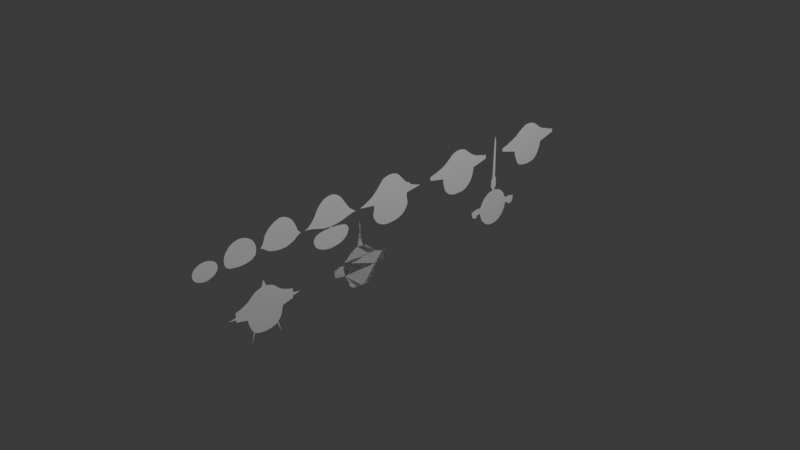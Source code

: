 # Source: untitled_4.blend  (saved by Blender 4.3.34; exported with 4.5.12 LTS)
import bpy
from mathutils import Matrix  # noqa: F401  (used for matrix-valued properties, if any)

bpy.ops.wm.read_factory_settings(use_empty=True)
scene = bpy.context.scene
scene.name = 'Scene'

# ---- collections
col_collection = bpy.data.collections.new('Collection'); scene.collection.children.link(col_collection)

# ---- world
world_world = bpy.data.worlds.new('World'); scene.world = world_world
world_world.use_nodes = True; world_world.node_tree.nodes.clear()
_N = world_world.node_tree.nodes; _L = world_world.node_tree.links
n0 = _N.new('ShaderNodeOutputWorld'); n0.name = 'World Output'; n0.location = (300, 300)
n1 = _N.new('ShaderNodeBackground'); n1.name = 'Background'; n1.location = (10, 300)
n1.inputs[0].default_value = (0.05088, 0.05088, 0.05088, 1.0)
_L.new(n1.outputs[0], n0.inputs[0])
n0.is_active_output = True
world_world.color = (0.05088, 0.05088, 0.05088)
world_world.sun_shadow_jitter_overblur = 0.0

# ---- cameras
cam_camera = bpy.data.cameras.new('Camera')
cam_camera.clip_end = 100.0
cam_camera.ortho_scale = 7.314

# ---- lights
light_light = bpy.data.lights.new('Light', 'POINT')
light_light.energy = 1000.0
light_light.shadow_soft_size = 0.1

# ---- meshes
me_plane = bpy.data.meshes.new('Plane')
me_plane.from_pydata([(2.852e-17, -2.336, 0.3647), (2.54e-17, -2.262, 0.3507), (2.714e-17, -2.285, 0.3585), (2.832e-17, -2.308, 0.3638), (2.265e-17, -2.238, 0.3383), (1.941e-17, -2.22, 0.3237), (1.5e-17, -2.205, 0.3038), (9.719e-18, -2.197, 0.28), (5.147e-18, -2.196, 0.2594), (1.6e-18, -2.202, 0.2435), (-3.365e-18, -2.213, 0.2211), (-7.858e-18, -2.234, 0.2009), (-1.062e-17, -2.258, 0.1885), (-1.282e-17, -2.282, 0.1785), (-1.464e-17, -2.309, 0.1703), (-1.495e-17, -2.33, 0.1689), (-1.44e-17, -2.36, 0.1714), (-1.267e-17, -2.389, 0.1792), (-9.829e-18, -2.42, 0.192), (-5.178e-18, -2.446, 0.2129), (6.545e-19, -2.462, 0.2392), (6.014e-18, -2.467, 0.2634), (1.279e-17, -2.461, 0.2939), (1.902e-17, -2.445, 0.3219), (2.406e-17, -2.414, 0.3446), (2.714e-17, -2.38, 0.3585), (2.816e-17, -2.353, 0.3631)], [], [(4, 1, 2, 3, 0, 26, 25, 24, 23, 22, 21, 20, 19, 18, 17, 16, 15, 14, 13, 12, 11, 10, 9, 8, 7, 6, 5)])
_uv = me_plane.uv_layers.new(name='UVMap')
_uv.uv.foreach_set('vector', [0.0, 0.0, 0.0, 0.0, 0.0, 0.0, 0.0, 0.0, 0.0, 0.0, 0.0, 0.0, 0.0, 0.0, 0.0, 0.0, 0.0, 0.0, 0.0, 0.0, 0.0, 0.0, 0.0, 0.0, 0.0, 0.0, 0.0, 0.0, 0.0, 0.0, 0.0, 0.0, 0.0, 0.0, 0.0, 0.0, 0.0, 0.0, 0.0, 0.0, 0.0, 0.0, 0.0, 0.0, 0.0, 0.0, 0.0, 0.0, 0.0, 0.0, 0.0, 0.0, 0.0, 0.0])
me_plane.update()
me_plane_001 = bpy.data.meshes.new('Plane.001')
me_plane_001.from_pydata([(1.013e-16, -1.948, 0.4562), (8.937e-17, -1.818, 0.4025), (9.595e-17, -1.86, 0.4321), (9.981e-17, -1.899, 0.4495), (8.154e-17, -1.793, 0.3672), (7.2e-17, -1.776, 0.3243), (6.258e-17, -1.775, 0.2818), (5.248e-17, -1.785, 0.2364), (4.544e-17, -1.825, 0.2047), (4.227e-17, -1.875, 0.1903), (4.079e-17, -1.935, 0.1837), (4.09e-17, -1.954, 0.1842), (4.113e-17, -1.984, 0.1852), (4.215e-17, -2.016, 0.1898), (4.329e-17, -2.051, 0.1949), (4.612e-17, -2.088, 0.2077), (5.135e-17, -2.115, 0.2312), (5.85e-17, -2.128, 0.2634), (6.69e-17, -2.128, 0.3013), (7.473e-17, -2.121, 0.3365), (8.233e-17, -2.104, 0.3708), (9.232e-17, -2.065, 0.4158), (9.868e-17, -2.015, 0.4444), (1.011e-16, -1.967, 0.4551)], [], [(4, 1, 2, 3, 0, 23, 22, 21, 20, 19, 18, 17, 16, 15, 14, 13, 12, 11, 10, 9, 8, 7, 6, 5)])
_uv = me_plane_001.uv_layers.new(name='UVMap')
_uv.uv.foreach_set('vector', [0.0, 0.0, 0.0, 0.0, 0.0, 0.0, 0.0, 0.0, 0.0, 0.0, 0.0, 0.0, 0.0, 0.0, 0.0, 0.0, 0.0, 0.0, 0.0, 0.0, 0.0, 0.0, 0.0, 0.0, 0.0, 0.0, 0.0, 0.0, 0.0, 0.0, 0.0, 0.0, 0.0, 0.0, 0.0, 0.0, 0.0, 0.0, 0.0, 0.0, 0.0, 0.0, 0.0, 0.0, 0.0, 0.0, 0.0, 0.0])
me_plane_001.update()
me_plane_002 = bpy.data.meshes.new('Plane.002')
me_plane_002.from_pydata([(1.139e-16, -1.495, 0.5128), (1.038e-16, -1.38, 0.4677), (1.081e-16, -1.405, 0.4867), (1.124e-16, -1.446, 0.5063), (9.69e-17, -1.349, 0.4364), (8.873e-17, -1.328, 0.3996), (8.001e-17, -1.31, 0.3604), (7.266e-17, -1.3, 0.3272), (6.816e-17, -1.286, 0.307), (6.394e-17, -1.267, 0.288), (6.244e-17, -1.26, 0.2812), (6.135e-17, -1.273, 0.2763), (5.945e-17, -1.287, 0.2677), (5.604e-17, -1.314, 0.2524), (5.25e-17, -1.33, 0.2364), (4.95e-17, -1.352, 0.2229), (4.555e-17, -1.397, 0.2052), (4.283e-17, -1.438, 0.1929), (4.242e-17, -1.493, 0.1911), (4.31e-17, -1.537, 0.1941), (4.487e-17, -1.581, 0.2021), (4.814e-17, -1.63, 0.2168), (5.386e-17, -1.668, 0.2426), (5.822e-17, -1.693, 0.2622), (6.081e-17, -1.717, 0.2739), (6.231e-17, -1.73, 0.2806), (6.53e-17, -1.714, 0.2941), (6.803e-17, -1.703, 0.3064), (7.239e-17, -1.692, 0.326), (7.988e-17, -1.682, 0.3597), (8.737e-17, -1.671, 0.3935), (9.323e-17, -1.65, 0.4199), (9.867e-17, -1.627, 0.4444), (1.055e-16, -1.587, 0.4751), (1.098e-16, -1.551, 0.4947), (1.127e-16, -1.514, 0.5076)], [], [(4, 1, 2, 3, 0, 35, 34, 33, 32, 31, 30, 29, 28, 27, 26, 25, 24, 23, 22, 21, 20, 19, 18, 17, 16, 15, 14, 13, 12, 11, 10, 9, 8, 7, 6, 5)])
_uv = me_plane_002.uv_layers.new(name='UVMap')
_uv.uv.foreach_set('vector', [0.0, 0.0, 0.0, 0.0, 0.0, 0.0, 0.0, 0.0, 0.0, 0.0, 0.0, 0.0, 0.0, 0.0, 0.0, 0.0, 0.0, 0.0, 0.0, 0.0, 0.0, 0.0, 0.0, 0.0, 0.0, 0.0, 0.0, 0.0, 0.0, 0.0, 0.0, 0.0, 0.0, 0.0, 0.0, 0.0, 0.0, 0.0, 0.0, 0.0, 0.0, 0.0, 0.0, 0.0, 0.0, 0.0, 0.0, 0.0, 0.0, 0.0, 0.0, 0.0, 0.0, 0.0, 0.0, 0.0, 0.0, 0.0, 0.0, 0.0, 0.0, 0.0, 0.0, 0.0, 0.0, 0.0, 0.0, 0.0, 0.0, 0.0, 0.0, 0.0])
me_plane_002.update()
me_plane_003 = bpy.data.meshes.new('Plane.003')
me_plane_003.from_pydata([(1.217e-16, -0.8958, 0.5482), (1.127e-16, -0.7854, 0.5077), (1.175e-16, -0.8185, 0.5291), (1.208e-16, -0.8547, 0.5439), (1.055e-16, -0.7535, 0.4752), (9.434e-17, -0.7185, 0.4249), (8.453e-17, -0.6897, 0.3807), (7.554e-17, -0.6596, 0.3402), (6.846e-17, -0.6222, 0.3083), (6.26e-17, -0.5799, 0.2819), (6.151e-17, -0.6093, 0.277), (5.947e-17, -0.6467, 0.2678), (5.756e-17, -0.6823, 0.2592), (5.402e-17, -0.732, 0.2433), (5.171e-17, -0.7707, 0.2329), (5.048e-17, -0.8056, 0.2273), (4.939e-17, -0.8344, 0.2224), (4.912e-17, -0.8841, 0.2212), (4.571e-17, -0.8872, 0.2059), (4.571e-17, -0.8639, 0.2059), (4.53e-17, -0.8338, 0.204), (4.449e-17, -0.8025, 0.2004), (4.285e-17, -0.759, 0.193), (4.095e-17, -0.7271, 0.1844), (3.781e-17, -0.6995, 0.1703), (3.509e-17, -0.6897, 0.158), (2.923e-17, -0.6756, 0.1317), (2.406e-17, -0.6768, 0.1083), (1.97e-17, -0.6842, 0.08872), (1.411e-17, -0.6983, 0.06357), (8.803e-18, -0.721, 0.03964), (5.534e-18, -0.7412, 0.02492), (3.082e-18, -0.7608, 0.01388), (4.943e-19, -0.7958, 0.002226), (-1.14e-18, -0.8394, -0.005135), (-2.23e-18, -0.8731, -0.01004), (-2.366e-18, -0.9068, -0.01066), (-1.821e-18, -0.943, -0.008202), (8.568e-20, -0.981, 0.0003859), (1.856e-18, -1.01, 0.00836), (5.534e-18, -1.041, 0.02492), (7.849e-18, -1.059, 0.03535), (1.357e-17, -1.089, 0.06111), (1.793e-17, -1.097, 0.08074), (2.27e-17, -1.107, 0.1022), (2.869e-17, -1.112, 0.1292), (3.373e-17, -1.103, 0.1519), (3.863e-17, -1.087, 0.174), (4.176e-17, -1.061, 0.1881), (4.449e-17, -1.015, 0.2004), (4.544e-17, -0.9712, 0.2046), (4.626e-17, -0.9074, 0.2083), (4.925e-17, -0.9062, 0.2218), (4.939e-17, -0.9393, 0.2224), (4.98e-17, -0.9688, 0.2243), (5.157e-17, -1.004, 0.2323), (5.361e-17, -1.037, 0.2415), (5.606e-17, -1.074, 0.2525), (5.838e-17, -1.103, 0.2629), (5.974e-17, -1.133, 0.2691), (6.151e-17, -1.169, 0.277), (6.219e-17, -1.199, 0.2801), (6.26e-17, -1.215, 0.2819), (6.696e-17, -1.169, 0.3016), (7.364e-17, -1.134, 0.3316), (8.099e-17, -1.106, 0.3647), (8.726e-17, -1.086, 0.393), (9.338e-17, -1.072, 0.4206), (1.005e-16, -1.053, 0.4525), (1.09e-16, -1.021, 0.4911), (1.174e-16, -0.9743, 0.5285), (1.206e-16, -0.9289, 0.5432)], [(19, 20), (20, 21)], [(4, 1, 2, 3, 0, 71, 70, 69, 68, 67, 66, 65, 64, 63, 62, 61, 60, 59, 58, 57, 56, 55, 54, 53, 52, 51, 50, 49, 48, 47, 46, 45, 44, 43, 42, 41, 40, 39, 38, 37, 36, 35, 34, 33, 32, 31, 30, 29, 28, 27, 26, 25, 24, 23, 22, 21, 19, 18, 17, 16, 15, 14, 13, 12, 11, 10, 9, 8, 7, 6, 5)])
_uv = me_plane_003.uv_layers.new(name='UVMap')
_uv.uv.foreach_set('vector', [0.0, 0.0, 0.0, 0.0, 0.0, 0.0, 0.0, 0.0, 0.0, 0.0, 0.0, 0.0, 0.0, 0.0, 0.0, 0.0, 0.0, 0.0, 0.0, 0.0, 0.0, 0.0, 0.0, 0.0, 0.0, 0.0, 0.0, 0.0, 0.0, 0.0, 0.0, 0.0, 0.0, 0.0, 0.0, 0.0, 0.0, 0.0, 0.0, 0.0, 0.0, 0.0, 0.0, 0.0, 0.0, 0.0, 0.0, 0.0, 0.0, 0.0, 0.0, 0.0, 0.0, 0.0, 0.0, 0.0, 0.0, 0.0, 0.0, 0.0, 0.0, 0.0, 0.0, 0.0, 0.0, 0.0, 0.0, 0.0, 0.0, 0.0, 0.0, 0.0, 0.0, 0.0, 0.0, 0.0, 0.0, 0.0, 0.0, 0.0, 0.0, 0.0, 0.0, 0.0, 0.0, 0.0, 0.0, 0.0, 0.0, 0.0, 0.0, 0.0, 0.0, 0.0, 0.0, 0.0, 0.0, 0.0, 0.0, 0.0, 0.0, 0.0, 0.0, 0.0, 0.0, 0.0, 0.0, 0.0, 0.0, 0.0, 0.0, 0.0, 0.0, 0.0, 0.0, 0.0, 0.0, 0.0, 0.0, 0.0, 0.0, 0.0, 0.0, 0.0, 0.0, 0.0, 0.0, 0.0, 0.0, 0.0, 0.0, 0.0, 0.0, 0.0, 0.0, 0.0, 0.0, 0.0, 0.0, 0.0, 0.0, 0.0])
me_plane_003.update()
me_plane_004 = bpy.data.meshes.new('Plane.004')
me_plane_004.from_pydata([(1.174e-16, -0.1293, 0.5288), (1.076e-16, -0.0004492, 0.4847), (1.132e-16, -0.0347, 0.5097), (1.166e-16, -0.08121, 0.525), (9.797e-17, 0.03942, 0.4412), (9.025e-17, 0.06907, 0.4065), (8.276e-17, 0.1069, 0.3727), (8.208e-17, 0.1166, 0.3697), (8.151e-17, 0.1279, 0.3671), (8.026e-17, 0.1391, 0.3615), (7.697e-17, 0.1503, 0.3466), (7.436e-17, 0.1606, 0.3349), (7.073e-17, 0.2004, 0.3185), (6.71e-17, 0.2449, 0.3022), (6.573e-17, 0.2766, 0.296), (6.483e-17, 0.2945, 0.292), (6.346e-17, 0.2776, 0.2858), (5.79e-17, 0.1105, 0.2608), (5.734e-17, 0.1049, 0.2582), (4.485e-17, 0.1043, 0.202), (3.946e-17, 0.1129, 0.1777), (3.492e-17, 0.1141, 0.1573), (2.962e-17, 0.1146, 0.1334), (2.537e-17, 0.1052, 0.1142), (1.941e-17, 0.09156, 0.0874), (1.354e-17, 0.06984, 0.06099), (9.286e-18, 0.04769, 0.04182), (6.733e-18, 0.02809, 0.03032), (3.233e-18, -0.0128, 0.01456), (1.247e-18, -0.04944, 0.005615), (3.008e-19, -0.08309, 0.001355), (1.708e-20, -0.1261, 7.692e-05), (-7.751e-20, -0.1662, -0.0003491), (1.53e-18, -0.2066, 0.006892), (4.841e-18, -0.2467, 0.0218), (8.057e-18, -0.2722, 0.03628), (1.26e-17, -0.3025, 0.05673), (1.922e-17, -0.3238, 0.08655), (2.641e-17, -0.3425, 0.1189), (3.17e-17, -0.3489, 0.1428), (3.7e-17, -0.3497, 0.1666), (4.069e-17, -0.3463, 0.1832), (4.419e-17, -0.3404, 0.199), (5.592e-17, -0.3408, 0.2518), (5.715e-17, -0.3446, 0.2574), (6.254e-17, -0.512, 0.2816), (6.348e-17, -0.524, 0.2859), (6.509e-17, -0.5001, 0.2931), (6.916e-17, -0.4537, 0.3115), (7.682e-17, -0.3825, 0.346), (8.486e-17, -0.3357, 0.3822), (9.403e-17, -0.2922, 0.4235), (1.038e-16, -0.2531, 0.4674), (1.121e-16, -0.219, 0.5049), (1.154e-16, -0.1815, 0.5198)], [], [(4, 1, 2, 3, 0, 54, 53, 52, 51, 50, 49, 48, 47, 46, 45, 44, 43, 42, 41, 40, 39, 38, 37, 36, 35, 34, 33, 32, 31, 30, 29, 28, 27, 26, 25, 24, 23, 22, 21, 20, 19, 18, 17, 16, 15, 14, 13, 12, 11, 10, 9, 8, 7, 6, 5)])
_uv = me_plane_004.uv_layers.new(name='UVMap')
_uv.uv.foreach_set('vector', [0.0, 0.0, 0.0, 0.0, 0.0, 0.0, 0.0, 0.0, 0.0, 0.0, 0.0, 0.0, 0.0, 0.0, 0.0, 0.0, 0.0, 0.0, 0.0, 0.0, 0.0, 0.0, 0.0, 0.0, 0.0, 0.0, 0.0, 0.0, 0.0, 0.0, 0.0, 0.0, 0.0, 0.0, 0.0, 0.0, 0.0, 0.0, 0.0, 0.0, 0.0, 0.0, 0.0, 0.0, 0.0, 0.0, 0.0, 0.0, 0.0, 0.0, 0.0, 0.0, 0.0, 0.0, 0.0, 0.0, 0.0, 0.0, 0.0, 0.0, 0.0, 0.0, 0.0, 0.0, 0.0, 0.0, 0.0, 0.0, 0.0, 0.0, 0.0, 0.0, 0.0, 0.0, 0.0, 0.0, 0.0, 0.0, 0.0, 0.0, 0.0, 0.0, 0.0, 0.0, 0.0, 0.0, 0.0, 0.0, 0.0, 0.0, 0.0, 0.0, 0.0, 0.0, 0.0, 0.0, 0.0, 0.0, 0.0, 0.0, 0.0, 0.0, 0.0, 0.0, 0.0, 0.0, 0.0, 0.0, 0.0, 0.0])
me_plane_004.update()
me_plane_005 = bpy.data.meshes.new('Plane.005')
me_plane_005.from_pydata([(1.13e-16, 0.8508, 0.5087), (9.865e-17, 1.001, 0.4443), (1.067e-16, 0.9564, 0.4804), (1.116e-16, 0.91, 0.5024), (8.983e-17, 1.053, 0.4045), (8.231e-17, 1.118, 0.3707), (7.855e-17, 1.188, 0.3537), (7.512e-17, 1.243, 0.3383), (7.446e-17, 1.273, 0.3353), (6.433e-17, 1.273, 0.2897), (5.452e-17, 1.087, 0.2455), (4.896e-17, 1.082, 0.2205), (4.275e-17, 1.079, 0.1925), (3.556e-17, 1.07, 0.1602), (2.723e-17, 1.054, 0.1226), (2.004e-17, 1.034, 0.09023), (1.301e-17, 1.001, 0.05858), (6.96e-18, 0.9637, 0.03134), (4.508e-18, 0.9247, 0.0203), (3.854e-18, 0.8651, 0.01736), (3.691e-18, 0.8062, 0.01662), (4.835e-18, 0.7841, 0.02178), (8.104e-18, 0.7348, 0.0365), (1.186e-17, 0.7046, 0.05343), (1.562e-17, 0.6885, 0.07036), (2.069e-17, 0.6671, 0.09318), (2.657e-17, 0.6516, 0.1197), (3.311e-17, 0.6435, 0.1491), (4.194e-17, 0.6325, 0.1889), (5.076e-17, 0.6288, 0.2286), (5.387e-17, 0.6281, 0.2426), (6.286e-17, 0.4411, 0.2831), (7.185e-17, 0.4382, 0.3236), (7.495e-17, 0.4868, 0.3376), (7.74e-17, 0.5287, 0.3486), (8.231e-17, 0.5942, 0.3707), (8.77e-17, 0.6435, 0.395), (9.358e-17, 0.6811, 0.4215), (9.898e-17, 0.7127, 0.4458), (1.052e-16, 0.7459, 0.4737), (1.094e-16, 0.7805, 0.4929), (1.125e-16, 0.8209, 0.5069)], [], [(4, 1, 2, 3, 0, 41, 40, 39, 38, 37, 36, 35, 34, 33, 32, 31, 30, 29, 28, 27, 26, 25, 24, 23, 22, 21, 20, 19, 18, 17, 16, 15, 14, 13, 12, 11, 10, 9, 8, 7, 6, 5)])
_uv = me_plane_005.uv_layers.new(name='UVMap')
_uv.uv.foreach_set('vector', [0.0, 0.0, 0.0, 0.0, 0.0, 0.0, 0.0, 0.0, 0.0, 0.0, 0.0, 0.0, 0.0, 0.0, 0.0, 0.0, 0.0, 0.0, 0.0, 0.0, 0.0, 0.0, 0.0, 0.0, 0.0, 0.0, 0.0, 0.0, 0.0, 0.0, 0.0, 0.0, 0.0, 0.0, 0.0, 0.0, 0.0, 0.0, 0.0, 0.0, 0.0, 0.0, 0.0, 0.0, 0.0, 0.0, 0.0, 0.0, 0.0, 0.0, 0.0, 0.0, 0.0, 0.0, 0.0, 0.0, 0.0, 0.0, 0.0, 0.0, 0.0, 0.0, 0.0, 0.0, 0.0, 0.0, 0.0, 0.0, 0.0, 0.0, 0.0, 0.0, 0.0, 0.0, 0.0, 0.0, 0.0, 0.0, 0.0, 0.0, 0.0, 0.0, 0.0, 0.0])
me_plane_005.update()
me_plane_006 = bpy.data.meshes.new('Plane.006')
me_plane_006.from_pydata([(1.137e-16, 1.956, 0.5121), (1.024e-16, 2.094, 0.4613), (1.087e-16, 2.053, 0.4896), (1.126e-16, 2.001, 0.5073), (9.4e-17, 2.14, 0.4234), (8.871e-17, 2.182, 0.3995), (8.439e-17, 2.235, 0.3801), (8.224e-17, 2.282, 0.3704), (8.027e-17, 2.287, 0.3615), (7.439e-17, 2.375, 0.335), (6.655e-17, 2.375, 0.2997), (5.36e-17, 2.176, 0.2414), (4.732e-17, 2.168, 0.2131), (4.105e-17, 2.163, 0.1849), (2.967e-17, 2.144, 0.1336), (1.967e-17, 2.116, 0.08859), (1.182e-17, 2.078, 0.05325), (8.491e-18, 2.028, 0.03824), (6.922e-18, 1.959, 0.03117), (8.491e-18, 1.896, 0.03824), (1.084e-17, 1.846, 0.04884), (1.516e-17, 1.812, 0.06827), (2.32e-17, 1.788, 0.1045), (3.105e-17, 1.772, 0.1398), (4.242e-17, 1.752, 0.191), (5.242e-17, 1.744, 0.2361), (6.478e-17, 1.542, 0.2917), (7.341e-17, 1.541, 0.3306), (7.871e-17, 1.63, 0.3545), (8.067e-17, 1.634, 0.3633), (8.439e-17, 1.687, 0.3801), (9.145e-17, 1.754, 0.4119), (1.003e-16, 1.808, 0.4516), (1.071e-16, 1.855, 0.4825), (1.132e-16, 1.915, 0.5099)], [], [(4, 1, 2, 3, 0, 34, 33, 32, 31, 30, 29, 28, 27, 26, 25, 24, 23, 22, 21, 20, 19, 18, 17, 16, 15, 14, 13, 12, 11, 10, 9, 8, 7, 6, 5)])
_uv = me_plane_006.uv_layers.new(name='UVMap')
_uv.uv.foreach_set('vector', [0.0, 0.0, 0.0, 0.0, 0.0, 0.0, 0.0, 0.0, 0.0, 0.0, 0.0, 0.0, 0.0, 0.0, 0.0, 0.0, 0.0, 0.0, 0.0, 0.0, 0.0, 0.0, 0.0, 0.0, 0.0, 0.0, 0.0, 0.0, 0.0, 0.0, 0.0, 0.0, 0.0, 0.0, 0.0, 0.0, 0.0, 0.0, 0.0, 0.0, 0.0, 0.0, 0.0, 0.0, 0.0, 0.0, 0.0, 0.0, 0.0, 0.0, 0.0, 0.0, 0.0, 0.0, 0.0, 0.0, 0.0, 0.0, 0.0, 0.0, 0.0, 0.0, 0.0, 0.0, 0.0, 0.0, 0.0, 0.0, 0.0, 0.0])
me_plane_006.update()
me_plane_007 = bpy.data.meshes.new('Plane.007')
me_plane_007.from_pydata([(-1.023e-17, -1.717, -0.04609), (-2.867e-17, -1.641, -0.1291), (-2.691e-17, -1.669, -0.1212), (-2.612e-17, -1.69, -0.1176), (-3.24e-17, -1.606, -0.1459), (-3.926e-17, -1.57, -0.1768), (-4.534e-17, -1.542, -0.2042), (-4.966e-17, -1.511, -0.2236), (-5.299e-17, -1.477, -0.2387), (-5.711e-17, -1.429, -0.2572), (-5.887e-17, -1.386, -0.2651), (-6.927e-17, -1.384, -0.312), (-7.3e-17, -1.294, -0.3287), (-7.692e-17, -1.387, -0.3464), (-8.221e-17, -1.387, -0.3703), (-8.888e-17, -1.508, -0.4003), (-9.614e-17, -1.517, -0.433), (-1.075e-16, -1.529, -0.4842), (-1.165e-16, -1.55, -0.5248), (-1.228e-16, -1.573, -0.5531), (-1.501e-16, -1.543, -0.6759), (-1.25e-16, -1.584, -0.5628), (-1.273e-16, -1.606, -0.5734), (-1.311e-16, -1.66, -0.5902), (-1.322e-16, -1.713, -0.5955), (-1.318e-16, -1.748, -0.5937), (-1.311e-16, -1.781, -0.5902), (-1.287e-16, -1.816, -0.5796), (-1.254e-16, -1.849, -0.5646), (-1.503e-16, -1.89, -0.6768), (-1.218e-16, -1.859, -0.5487), (-1.189e-16, -1.875, -0.5354), (-1.136e-16, -1.886, -0.5116), (-1.083e-16, -1.897, -0.4877), (-1.026e-16, -1.905, -0.4621), (-9.751e-17, -1.912, -0.4392), (-8.888e-17, -1.921, -0.4003), (-8.3e-17, -2.045, -0.3738), (-7.692e-17, -2.046, -0.3464), (-7.417e-17, -2.13, -0.334), (-7.123e-17, -2.047, -0.3208), (-5.986e-17, -2.046, -0.2696), (-5.75e-17, -2.004, -0.259), (-5.378e-17, -1.958, -0.2422), (-4.75e-17, -1.905, -0.2139), (-4.005e-17, -1.865, -0.1804), (-3.22e-17, -1.826, -0.145), (-2.769e-17, -1.774, -0.1247), (-2.612e-17, -1.743, -0.1176)], [], [(4, 1, 2, 3, 0, 48, 47, 46, 45, 44, 43, 42, 41, 40, 39, 38, 37, 36, 35, 34, 33, 32, 31, 30, 29, 28, 27, 26, 25, 24, 23, 22, 21, 20, 19, 18, 17, 16, 15, 14, 13, 12, 11, 10, 9, 8, 7, 6, 5)])
_uv = me_plane_007.uv_layers.new(name='UVMap')
_uv.uv.foreach_set('vector', [0.0, 0.0, 0.0, 0.0, 0.0, 0.0, 0.0, 0.0, 0.0, 0.0, 0.0, 0.0, 0.0, 0.0, 0.0, 0.0, 0.0, 0.0, 0.0, 0.0, 0.0, 0.0, 0.0, 0.0, 0.0, 0.0, 0.0, 0.0, 0.0, 0.0, 0.0, 0.0, 0.0, 0.0, 0.0, 0.0, 0.0, 0.0, 0.0, 0.0, 0.0, 0.0, 0.0, 0.0, 0.0, 0.0, 0.0, 0.0, 0.0, 0.0, 0.0, 0.0, 0.0, 0.0, 0.0, 0.0, 0.0, 0.0, 0.0, 0.0, 0.0, 0.0, 0.0, 0.0, 0.0, 0.0, 0.0, 0.0, 0.0, 0.0, 0.0, 0.0, 0.0, 0.0, 0.0, 0.0, 0.0, 0.0, 0.0, 0.0, 0.0, 0.0, 0.0, 0.0, 0.0, 0.0, 0.0, 0.0, 0.0, 0.0, 0.0, 0.0, 0.0, 0.0, 0.0, 0.0, 0.0, 0.0])
me_plane_007.update()
me_plane_008 = bpy.data.meshes.new('Plane.008')
me_plane_008.from_pydata([(3.672e-17, -0.5317, 0.1654), (6.573e-18, -0.5189, 0.0296), (1.802e-17, -0.5219, 0.08114), (1.802e-17, -0.5219, 0.08114), (6.573e-18, -0.5189, 0.0296), (1.56e-18, -0.5163, 0.007025), (1.56e-18, -0.5163, 0.007025), (-1.518e-17, -0.4989, -0.06837), (-1.518e-17, -0.4989, -0.06837), (-2.823e-17, -0.4891, -0.1272), (-2.823e-17, -0.4891, -0.1272), (-2.905e-17, -0.4655, -0.1308), (-2.905e-17, -0.4655, -0.1308), (-3.477e-17, -0.4221, -0.1566), (-3.477e-17, -0.4221, -0.1566), (-4.131e-17, -0.3927, -0.186), (-4.131e-17, -0.3927, -0.186), (-4.752e-17, -0.3581, -0.214), (-4.752e-17, -0.3581, -0.214), (-5.406e-17, -0.3249, -0.2435), (-5.406e-17, -0.3249, -0.2435), (-5.798e-17, -0.2837, -0.2611), (-5.798e-17, -0.2837, -0.2611), (-6.076e-17, -0.2388, -0.2736), (-6.076e-17, -0.2388, -0.2736), (-6.158e-17, -0.1991, -0.2773), (-6.158e-17, -0.1991, -0.2773), (-8.315e-17, -0.2079, -0.3745), (-8.315e-17, -0.2079, -0.3745), (-8.593e-17, -0.3316, -0.387), (-8.593e-17, -0.3316, -0.387), (-9.361e-17, -0.3426, -0.4216), (-9.361e-17, -0.3426, -0.4216), (-1.015e-16, -0.3522, -0.4569), (-1.015e-16, -0.3522, -0.4569), (-1.088e-16, -0.3662, -0.49), (-1.088e-16, -0.3662, -0.49), (-1.152e-16, -0.389, -0.5188), (-1.152e-16, -0.389, -0.5188), (-1.217e-16, -0.4184, -0.5482), (-1.217e-16, -0.4184, -0.5482), (-1.253e-16, -0.4457, -0.5644), (-1.253e-16, -0.4457, -0.5644), (-1.271e-16, -0.4891, -0.5725), (-1.271e-16, -0.4891, -0.5725), (-1.278e-16, -0.5318, -0.5754), (-1.278e-16, -0.5318, -0.5754), (-1.276e-16, -0.5708, -0.5747), (-1.276e-16, -0.5708, -0.5747), (-1.255e-16, -0.612, -0.5651), (-1.255e-16, -0.612, -0.5651), (-1.216e-16, -0.6466, -0.5475), (-1.216e-16, -0.6466, -0.5475), (-1.162e-16, -0.6724, -0.5232), (-1.162e-16, -0.6724, -0.5232), (-1.085e-16, -0.6974, -0.4886), (-1.085e-16, -0.6974, -0.4886), (-1.013e-16, -0.7165, -0.4562), (-1.013e-16, -0.7165, -0.4562), (-9.263e-17, -0.732, -0.4172), (-9.263e-17, -0.732, -0.4172), (-8.544e-17, -0.7349, -0.3848), (-8.544e-17, -0.7349, -0.3848), (-8.168e-17, -0.8586, -0.3679), (-8.168e-17, -0.8586, -0.3679), (-6.239e-17, -0.8741, -0.281), (-6.239e-17, -0.8741, -0.281), (-6.043e-17, -0.8372, -0.2722), (-6.043e-17, -0.8372, -0.2722), (-5.765e-17, -0.7894, -0.2597), (-5.765e-17, -0.7894, -0.2597), (-5.226e-17, -0.7416, -0.2354), (-5.226e-17, -0.7416, -0.2354), (-4.556e-17, -0.6981, -0.2052), (-4.556e-17, -0.6981, -0.2052), (-3.837e-17, -0.6731, -0.1728), (-3.837e-17, -0.6731, -0.1728), (-3.15e-17, -0.6392, -0.1419), (-3.15e-17, -0.6392, -0.1419), (-2.774e-17, -0.598, -0.1249), (-2.774e-17, -0.598, -0.1249), (-2.595e-17, -0.5664, -0.1169), (-2.595e-17, -0.5664, -0.1169), (-1.434e-17, -0.5605, -0.06459), (-1.434e-17, -0.5605, -0.06459), (1.185e-18, -0.5465, 0.005338), (1.185e-18, -0.5465, 0.005338), (6.906e-18, -0.545, 0.0311), (6.906e-18, -0.545, 0.0311), (1.835e-17, -0.5413, 0.08263), (1.835e-17, -0.5413, 0.08263)], [], [(4, 1, 5, 6), (3, 2, 1, 4), (6, 5, 7, 8), (8, 7, 9, 10), (10, 9, 11, 12), (12, 11, 13, 14), (14, 13, 15, 16), (16, 15, 17, 18), (18, 17, 19, 20), (20, 19, 21, 22), (22, 21, 23, 24), (24, 23, 25, 26), (26, 25, 27, 28), (28, 27, 29, 30), (30, 29, 31, 32), (32, 31, 33, 34), (34, 33, 35, 36), (36, 35, 37, 38), (38, 37, 39, 40), (40, 39, 41, 42), (42, 41, 43, 44), (44, 43, 45, 46), (46, 45, 47, 48), (48, 47, 49, 50), (50, 49, 51, 52), (52, 51, 53, 54), (54, 53, 55, 56), (56, 55, 57, 58), (58, 57, 59, 60), (60, 59, 61, 62), (62, 61, 63, 64), (64, 63, 65, 66), (66, 65, 67, 68), (68, 67, 69, 70), (70, 69, 71, 72), (72, 71, 73, 74), (74, 73, 75, 76), (76, 75, 77, 78), (78, 77, 79, 80), (80, 79, 81, 82), (82, 81, 83, 84), (84, 83, 85, 86), (86, 85, 87, 88), (88, 87, 89, 90), (90, 89, 0), (4, 6, 8, 10, 12, 14, 16, 18, 20, 22, 24, 26, 28, 30, 32, 34, 36, 38, 40, 42, 44, 46, 48, 50, 52, 54, 56, 58, 60, 62, 64, 66, 68, 70, 72, 74, 76, 78, 80, 82, 84, 86, 88, 90, 0, 3), (0, 89, 87, 85, 83, 81, 79, 77, 75, 73, 71, 69, 67, 65, 63, 61, 59, 57, 55, 53, 51, 49, 47, 45, 43, 41, 39, 37, 35, 33, 31, 29, 27, 25, 23, 21, 19, 17, 15, 13, 11, 9, 7, 5, 1, 2, 3)])
_uv = me_plane_008.uv_layers.new(name='UVMap')
_uv.uv.foreach_set('vector', [0.0, 0.0, 0.0, 0.0, 0.0, 0.0, 0.0, 0.0, 0.0, 0.0, 0.0, 0.0, 0.0, 0.0, 0.0, 0.0, 0.0, 0.0, 0.0, 0.0, 0.0, 0.0, 0.0, 0.0, 0.0, 0.0, 0.0, 0.0, 0.0, 0.0, 0.0, 0.0, 0.0, 0.0, 0.0, 0.0, 0.0, 0.0, 0.0, 0.0, 0.0, 0.0, 0.0, 0.0, 0.0, 0.0, 0.0, 0.0, 0.0, 0.0, 0.0, 0.0, 0.0, 0.0, 0.0, 0.0, 0.0, 0.0, 0.0, 0.0, 0.0, 0.0, 0.0, 0.0, 0.0, 0.0, 0.0, 0.0, 0.0, 0.0, 0.0, 0.0, 0.0, 0.0, 0.0, 0.0, 0.0, 0.0, 0.0, 0.0, 0.0, 0.0, 0.0, 0.0, 0.0, 0.0, 0.0, 0.0, 0.0, 0.0, 0.0, 0.0, 0.0, 0.0, 0.0, 0.0, 0.0, 0.0, 0.0, 0.0, 0.0, 0.0, 0.0, 0.0, 0.0, 0.0, 0.0, 0.0, 0.0, 0.0, 0.0, 0.0, 0.0, 0.0, 0.0, 0.0, 0.0, 0.0, 0.0, 0.0, 0.0, 0.0, 0.0, 0.0, 0.0, 0.0, 0.0, 0.0, 0.0, 0.0, 0.0, 0.0, 0.0, 0.0, 0.0, 0.0, 0.0, 0.0, 0.0, 0.0, 0.0, 0.0, 0.0, 0.0, 0.0, 0.0, 0.0, 0.0, 0.0, 0.0, 0.0, 0.0, 0.0, 0.0, 0.0, 0.0, 0.0, 0.0, 0.0, 0.0, 0.0, 0.0, 0.0, 0.0, 0.0, 0.0, 0.0, 0.0, 0.0, 0.0, 0.0, 0.0, 0.0, 0.0, 0.0, 0.0, 0.0, 0.0, 0.0, 0.0, 0.0, 0.0, 0.0, 0.0, 0.0, 0.0, 0.0, 0.0, 0.0, 0.0, 0.0, 0.0, 0.0, 0.0, 0.0, 0.0, 0.0, 0.0, 0.0, 0.0, 0.0, 0.0, 0.0, 0.0, 0.0, 0.0, 0.0, 0.0, 0.0, 0.0, 0.0, 0.0, 0.0, 0.0, 0.0, 0.0, 0.0, 0.0, 0.0, 0.0, 0.0, 0.0, 0.0, 0.0, 0.0, 0.0, 0.0, 0.0, 0.0, 0.0, 0.0, 0.0, 0.0, 0.0, 0.0, 0.0, 0.0, 0.0, 0.0, 0.0, 0.0, 0.0, 0.0, 0.0, 0.0, 0.0, 0.0, 0.0, 0.0, 0.0, 0.0, 0.0, 0.0, 0.0, 0.0, 0.0, 0.0, 0.0, 0.0, 0.0, 0.0, 0.0, 0.0, 0.0, 0.0, 0.0, 0.0, 0.0, 0.0, 0.0, 0.0, 0.0, 0.0, 0.0, 0.0, 0.0, 0.0, 0.0, 0.0, 0.0, 0.0, 0.0, 0.0, 0.0, 0.0, 0.0, 0.0, 0.0, 0.0, 0.0, 0.0, 0.0, 0.0, 0.0, 0.0, 0.0, 0.0, 0.0, 0.0, 0.0, 0.0, 0.0, 0.0, 0.0, 0.0, 0.0, 0.0, 0.0, 0.0, 0.0, 0.0, 0.0, 0.0, 0.0, 0.0, 0.0, 0.0, 0.0, 0.0, 0.0, 0.0, 0.0, 0.0, 0.0, 0.0, 0.0, 0.0, 0.0, 0.0, 0.0, 0.0, 0.0, 0.0, 0.0, 0.0, 0.0, 0.0, 0.0, 0.0, 0.0, 0.0, 0.0, 0.0, 0.0, 0.0, 0.0, 0.0, 0.0, 0.0, 0.0, 0.0, 0.0, 0.0, 0.0, 0.0, 0.0, 0.0, 0.0, 0.0, 0.0, 0.0, 0.0, 0.0, 0.0, 0.0, 0.0, 0.0, 0.0, 0.0, 0.0, 0.0, 0.0, 0.0, 0.0, 0.0, 0.0, 0.0, 0.0, 0.0, 0.0, 0.0, 0.0, 0.0, 0.0, 0.0, 0.0, 0.0, 0.0, 0.0, 0.0, 0.0, 0.0, 0.0, 0.0, 0.0, 0.0, 0.0, 0.0, 0.0, 0.0, 0.0, 0.0, 0.0, 0.0, 0.0, 0.0, 0.0, 0.0, 0.0, 0.0, 0.0, 0.0, 0.0, 0.0, 0.0, 0.0, 0.0, 0.0, 0.0, 0.0, 0.0, 0.0, 0.0, 0.0, 0.0, 0.0, 0.0, 0.0, 0.0, 0.0, 0.0, 0.0, 0.0, 0.0, 0.0, 0.0, 0.0, 0.0, 0.0, 0.0, 0.0, 0.0, 0.0, 0.0, 0.0, 0.0, 0.0, 0.0, 0.0, 0.0, 0.0, 0.0, 0.0, 0.0, 0.0, 0.0, 0.0, 0.0, 0.0, 0.0, 0.0, 0.0, 0.0, 0.0, 0.0, 0.0, 0.0, 0.0, 0.0, 0.0, 0.0, 0.0, 0.0, 0.0, 0.0, 0.0, 0.0, 0.0, 0.0, 0.0, 0.0, 0.0, 0.0, 0.0, 0.0, 0.0, 0.0, 0.0, 0.0, 0.0, 0.0, 0.0, 0.0, 0.0, 0.0, 0.0, 0.0, 0.0, 0.0, 0.0, 0.0, 0.0, 0.0, 0.0, 0.0, 0.0, 0.0, 0.0, 0.0, 0.0, 0.0, 0.0, 0.0, 0.0, 0.0, 0.0, 0.0, 0.0, 0.0, 0.0, 0.0, 0.0, 0.0, 0.0, 0.0, 0.0, 0.0, 0.0, 0.0, 0.0, 0.0, 0.0, 0.0, 0.0, 0.0, 0.0, 0.0, 0.0, 0.0, 0.0, 0.0, 0.0, 0.0, 0.0])
me_plane_008.update()
me_plane_009 = bpy.data.meshes.new('Plane.009')
me_plane_009.from_pydata([(1.124e-16, 1.416, 0.5063), (7.615e-18, 1.435, 0.0343), (9.872e-17, 1.429, 0.4446), (1.06e-16, 1.424, 0.4775), (3.955e-18, 1.446, 0.01781), (-1.332e-18, 1.451, -0.005999), (-2.004e-17, 1.451, -0.09025), (-2.289e-17, 1.433, -0.1031), (-2.799e-17, 1.436, -0.1261), (-2.951e-17, 1.464, -0.1329), (-3.187e-17, 1.501, -0.1435), (-3.48e-17, 1.53, -0.1567), (-4.001e-17, 1.555, -0.1802), (-4.691e-17, 1.584, -0.2113), (-5.334e-17, 1.597, -0.2402), (-5.911e-17, 1.609, -0.2662), (-6.214e-17, 1.64, -0.2799), (-6.091e-17, 1.663, -0.2743), (-6.044e-17, 1.672, -0.2722), (-6.157e-17, 1.701, -0.2773), (-6.469e-17, 1.75, -0.2914), (-8.002e-17, 1.737, -0.3604), (-8.087e-17, 1.721, -0.3642), (-8.229e-17, 1.709, -0.3706), (-8.333e-17, 1.703, -0.3753), (-8.342e-17, 1.687, -0.3757), (-8.229e-17, 1.674, -0.3706), (-7.661e-17, 1.654, -0.345), (-7.699e-17, 1.618, -0.3467), (-8.456e-17, 1.613, -0.3808), (-9.165e-17, 1.6, -0.4128), (-9.789e-17, 1.583, -0.4409), (-1.035e-16, 1.567, -0.466), (-1.109e-16, 1.53, -0.4992), (-1.154e-16, 1.496, -0.5197), (-1.184e-16, 1.449, -0.5333), (-1.187e-16, 1.416, -0.5346), (-1.182e-16, 1.381, -0.5325), (-1.157e-16, 1.339, -0.521), (-1.112e-16, 1.306, -0.5009), (-1.053e-16, 1.272, -0.4741), (-9.751e-17, 1.243, -0.4392), (-8.929e-17, 1.227, -0.4021), (-8.049e-17, 1.217, -0.3625), (-7.822e-17, 1.215, -0.3523), (-7.699e-17, 1.186, -0.3467), (-7.85e-17, 1.174, -0.3535), (-8.162e-17, 1.159, -0.3676), (-8.333e-17, 1.155, -0.3753), (-8.465e-17, 1.148, -0.3812), (-8.475e-17, 1.135, -0.3817), (-8.304e-17, 1.121, -0.374), (-8.172e-17, 1.111, -0.368), (-8.125e-17, 1.104, -0.3659), (-8.144e-17, 1.095, -0.3668), (-6.611e-17, 1.078, -0.2977), (-6.441e-17, 1.105, -0.2901), (-6.195e-17, 1.143, -0.279), (-6.157e-17, 1.171, -0.2773), (-6.252e-17, 1.188, -0.2816), (-6.233e-17, 1.2, -0.2807), (-6.063e-17, 1.221, -0.273), (-5.211e-17, 1.238, -0.2347), (-4.521e-17, 1.259, -0.2036), (-4.029e-17, 1.278, -0.1815), (-3.358e-17, 1.322, -0.1512), (-2.989e-17, 1.355, -0.1346), (-2.856e-17, 1.397, -0.1286), (-2.383e-17, 1.399, -0.1073), (-2.014e-17, 1.381, -0.09072), (-1.702e-17, 1.376, -0.07666), (2.508e-21, 1.381, 1.13e-05), (4.921e-18, 1.393, 0.02216), (7.38e-18, 1.395, 0.03324), (9.76e-17, 1.407, 0.4396), (1.06e-16, 1.411, 0.4774)], [], [(4, 1, 2, 3, 0, 75, 74, 73, 72, 71, 70, 69, 68, 67, 66, 65, 64, 63, 62, 61, 60, 59, 58, 57, 56, 55, 54, 53, 52, 51, 50, 49, 48, 47, 46, 45, 44, 43, 42, 41, 40, 39, 38, 37, 36, 35, 34, 33, 32, 31, 30, 29, 28, 27, 26, 25, 24, 23, 22, 21, 20, 19, 18, 17, 16, 15, 14, 13, 12, 11, 10, 9, 8, 7, 6, 5)])
_uv = me_plane_009.uv_layers.new(name='UVMap')
_uv.uv.foreach_set('vector', [0.0, 0.0, 0.0, 0.0, 0.0, 0.0, 0.0, 0.0, 0.0, 0.0, 0.0, 0.0, 0.0, 0.0, 0.0, 0.0, 0.0, 0.0, 0.0, 0.0, 0.0, 0.0, 0.0, 0.0, 0.0, 0.0, 0.0, 0.0, 0.0, 0.0, 0.0, 0.0, 0.0, 0.0, 0.0, 0.0, 0.0, 0.0, 0.0, 0.0, 0.0, 0.0, 0.0, 0.0, 0.0, 0.0, 0.0, 0.0, 0.0, 0.0, 0.0, 0.0, 0.0, 0.0, 0.0, 0.0, 0.0, 0.0, 0.0, 0.0, 0.0, 0.0, 0.0, 0.0, 0.0, 0.0, 0.0, 0.0, 0.0, 0.0, 0.0, 0.0, 0.0, 0.0, 0.0, 0.0, 0.0, 0.0, 0.0, 0.0, 0.0, 0.0, 0.0, 0.0, 0.0, 0.0, 0.0, 0.0, 0.0, 0.0, 0.0, 0.0, 0.0, 0.0, 0.0, 0.0, 0.0, 0.0, 0.0, 0.0, 0.0, 0.0, 0.0, 0.0, 0.0, 0.0, 0.0, 0.0, 0.0, 0.0, 0.0, 0.0, 0.0, 0.0, 0.0, 0.0, 0.0, 0.0, 0.0, 0.0, 0.0, 0.0, 0.0, 0.0, 0.0, 0.0, 0.0, 0.0, 0.0, 0.0, 0.0, 0.0, 0.0, 0.0, 0.0, 0.0, 0.0, 0.0, 0.0, 0.0, 0.0, 0.0, 0.0, 0.0, 0.0, 0.0, 0.0, 0.0, 0.0, 0.0, 0.0, 0.0])
me_plane_009.update()

# ---- objects
ob_light = bpy.data.objects.new('Light', light_light)
ob_camera = bpy.data.objects.new('Camera', cam_camera)
ob_empty = bpy.data.objects.new('Empty', None)
ob_plane = bpy.data.objects.new('Plane', me_plane)
ob_plane_001 = bpy.data.objects.new('Plane.001', me_plane_001)
ob_plane_002 = bpy.data.objects.new('Plane.002', me_plane_002)
ob_plane_003 = bpy.data.objects.new('Plane.003', me_plane_003)
ob_plane_004 = bpy.data.objects.new('Plane.004', me_plane_004)
ob_plane_005 = bpy.data.objects.new('Plane.005', me_plane_005)
ob_plane_006 = bpy.data.objects.new('Plane.006', me_plane_006)
ob_plane_007 = bpy.data.objects.new('Plane.007', me_plane_007)
ob_plane_008 = bpy.data.objects.new('Plane.008', me_plane_008)
ob_plane_009 = bpy.data.objects.new('Plane.009', me_plane_009)

# ---- transforms, parenting, visibility, modifiers, constraints
ob_light.location = (4.076, 1.005, 5.904)
ob_light.rotation_euler = (0.6503, 0.05522, 1.866)
ob_light.lock_rotations_4d = False
ob_light.empty_display_type = 'ARROWS'
ob_light.color = (0.0, 0.0, 0.0, 0.0)
ob_light.lineart.crease_threshold = 0.0
ob_camera.location = (7.359, -6.926, 4.958)
ob_camera.rotation_euler = (1.109, 0.0, 0.8149)
ob_camera.lock_rotations_4d = False
ob_camera.empty_display_type = 'ARROWS'
ob_camera.color = (0.0, 0.0, 0.0, 0.0)
ob_camera.display_type = 'WIRE'
ob_camera.lineart.crease_threshold = 0.0
ob_empty.location = (0.0, 0.0, 0.0)
ob_empty.rotation_euler = (1.571, -0.0, 1.571)
ob_empty.empty_display_type = 'IMAGE'
ob_empty.empty_display_size = 5.0
ob_empty.use_empty_image_alpha = True
ob_empty.color = (1.0, 1.0, 1.0, 0.33)
ob_plane.location = (0.0, 0.0, 0.0)
ob_plane_001.location = (0.0, 0.0, 0.0)
ob_plane_002.location = (0.0, 0.0, 0.0)
ob_plane_003.location = (0.0, 0.0, 0.0)
ob_plane_004.location = (0.0, 0.0, 0.0)
ob_plane_005.location = (0.0, 0.0, 0.0)
ob_plane_006.location = (0.0, 0.0, 0.0)
ob_plane_007.location = (0.0, 0.0, 0.0)
ob_plane_008.location = (0.0, 0.0, 0.0)
ob_plane_009.location = (0.0, 0.0, 0.0)

# ---- collection membership
col_collection.objects.link(ob_light)
col_collection.objects.link(ob_camera)
col_collection.objects.link(ob_empty)
col_collection.objects.link(ob_plane)
col_collection.objects.link(ob_plane_001)
col_collection.objects.link(ob_plane_002)
col_collection.objects.link(ob_plane_003)
col_collection.objects.link(ob_plane_004)
col_collection.objects.link(ob_plane_005)
col_collection.objects.link(ob_plane_006)
col_collection.objects.link(ob_plane_007)
col_collection.objects.link(ob_plane_008)
col_collection.objects.link(ob_plane_009)

# ---- scene / render settings (as saved in the file)
scene.camera = ob_camera
scene.frame_start = 1; scene.frame_end = 250; scene.frame_set(1)
scene.render.engine = 'BLENDER_EEVEE_NEXT'
bpy.context.view_layer.update()
